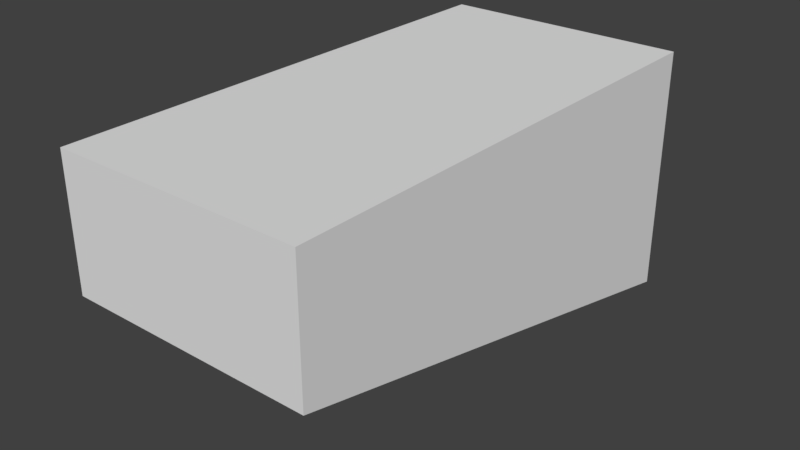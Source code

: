 # Source: theatre.blend  (saved by Blender 2.78.0; exported with 4.5.12 LTS)
import bpy
from mathutils import Matrix  # noqa: F401  (used for matrix-valued properties, if any)

bpy.ops.wm.read_factory_settings(use_empty=True)
scene = bpy.context.scene
scene.name = 'Scene'

# ---- collections
col_collection_1 = bpy.data.collections.new('Collection 1'); scene.collection.children.link(col_collection_1)

# ---- materials (node trees are filled in below, after node groups)
mat_material_002 = bpy.data.materials.new('Material.002')
mat_material_002.alpha_threshold = 0.0
mat_material_002.use_transparent_shadow = False
mat_material_002.diffuse_color = (0.005605, 0.005605, 0.005605, 1.0)
mat_material_002.roughness = 0.5
mat_material_002.specular_intensity = 0.0
mat_material_001 = bpy.data.materials.new('Material.001')
mat_material_001.alpha_threshold = 0.0
mat_material_001.use_transparent_shadow = False
mat_material_001.roughness = 0.5
mat_material_001.specular_intensity = 0.0

# ---- material node trees

# ---- world
world_world = bpy.data.worlds.new('World'); scene.world = world_world
world_world.color = (0.05088, 0.05088, 0.05088)
world_world.use_sun_shadow = False
world_world.sun_shadow_jitter_overblur = 0.0
world_world.cycles.sampling_method = 'MANUAL'

# ---- meshes
me_plane = bpy.data.meshes.new('Plane')
me_plane.from_pydata([(-1.0, -1.0, 0.0), (1.0, -1.0, 0.0), (-1.0, 1.0, 0.0), (1.0, 1.0, 0.0)], [], [(0, 1, 3, 2)])
me_plane.materials.append(mat_material_002)
me_plane.use_remesh_preserve_volume = False
me_plane.use_remesh_preserve_attributes = False
me_plane.use_mirror_vertex_groups = False
me_plane.update()
me_cube = bpy.data.meshes.new('Cube')
me_cube.from_pydata([(-1.0, 2.026, 1.0), (-1.0, -2.026, 1.0), (1.0, -2.026, 1.0), (1.0, 2.026, 1.0), (-1.0, 2.026, -1.0), (-1.0, -2.026, -0.04978), (1.0, -2.026, -0.04978), (1.0, 2.026, -1.0)], [], [(3, 0, 4, 7), (5, 4, 0, 1), (6, 5, 1, 2), (7, 6, 2, 3), (3, 2, 1, 0), (7, 4, 5, 6)])
_uv = me_cube.uv_layers.new(name='UVMap')
_uv.uv.foreach_set('vector', [0.7536, 0.003648, 0.9964, 0.003648, 0.9964, 0.2468, 0.7536, 0.2468, 0.369, 0.9964, 0.2536, 0.5036, 0.4964, 0.5036, 0.4964, 0.9964, 0.131, 0.517, 0.131, 0.7602, 0.003641, 0.7602, 0.003641, 0.517, 0.5036, 0.4964, 0.619, 0.003648, 0.7464, 0.003648, 0.7464, 0.4964, 0.4964, 0.003648, 0.4964, 0.4964, 0.2536, 0.4964, 0.2536, 0.003648, 0.003641, 0.003648, 0.2464, 0.003648, 0.2464, 0.5097, 0.003641, 0.5097])
me_cube.materials.append(mat_material_001)
me_cube.use_remesh_preserve_volume = False
me_cube.use_remesh_preserve_attributes = False
me_cube.use_mirror_vertex_groups = False
me_cube.update()

# ---- objects
ob_plane = bpy.data.objects.new('Plane', me_plane)
ob_cube = bpy.data.objects.new('Cube', me_cube)

# ---- transforms, parenting, visibility, modifiers, constraints
ob_plane.location = (0.111, 15.92, 1.045)
ob_plane.rotation_euler = (1.571, -0.0, 0.0)
ob_plane.scale = (6.32, 3.555, 0.7899)
ob_plane.lineart.crease_threshold = 0.0
ob_cube.location = (0.0, 0.0, 0.01739)
ob_cube.scale = (8.0, 8.0, 8.0)
ob_cube.lock_rotations_4d = False
ob_cube.empty_display_type = 'ARROWS'
ob_cube.lineart.crease_threshold = 0.0

# ---- collection membership
col_collection_1.objects.link(ob_plane)
col_collection_1.objects.link(ob_cube)

# ---- scene / render settings (as saved in the file)
scene.frame_start = 1; scene.frame_end = 250; scene.frame_set(0)
scene.render.engine = 'BLENDER_EEVEE_NEXT'
scene.render.resolution_percentage = 50
scene.render.dither_intensity = 0.0
scene.render.use_bake_selected_to_active = True
scene.cycles.use_denoising = False
scene.cycles.samples = 128
scene.cycles.sampling_pattern = 'TABULATED_SOBOL'
scene.cycles.light_sampling_threshold = 0.0
scene.cycles.use_adaptive_sampling = False
scene.cycles.use_light_tree = False
scene.cycles.blur_glossy = 0.0
scene.cycles.sample_clamp_indirect = 0.0
scene.view_settings.view_transform = 'Standard'
bpy.context.view_layer.update()

# ---- added for rendering (the .blend has no active camera and no usable light): camera, sun
cam_auto = bpy.data.cameras.new('AutoCamera')
cam_auto.lens = 50.0
cam_auto.sensor_width = 36.0
cam_auto.clip_end = 1000.0
ob_auto_camera = bpy.data.objects.new('AutoCamera', cam_auto)
scene.collection.objects.link(ob_auto_camera)
ob_auto_camera.location = (36.5777, -43.8933, 29.2796)
ob_auto_camera.rotation_euler = (1.09748, -7.21219e-08, 0.694738)
scene.camera = ob_auto_camera
light_auto_sun = bpy.data.lights.new('AutoSun', 'SUN')
light_auto_sun.energy = 3.0
light_auto_sun.angle = 0.0523599
ob_auto_sun = bpy.data.objects.new('AutoSun', light_auto_sun)
scene.collection.objects.link(ob_auto_sun)
ob_auto_sun.rotation_euler = (0.872665, 0.174533, 0.523599)
bpy.context.view_layer.update()
